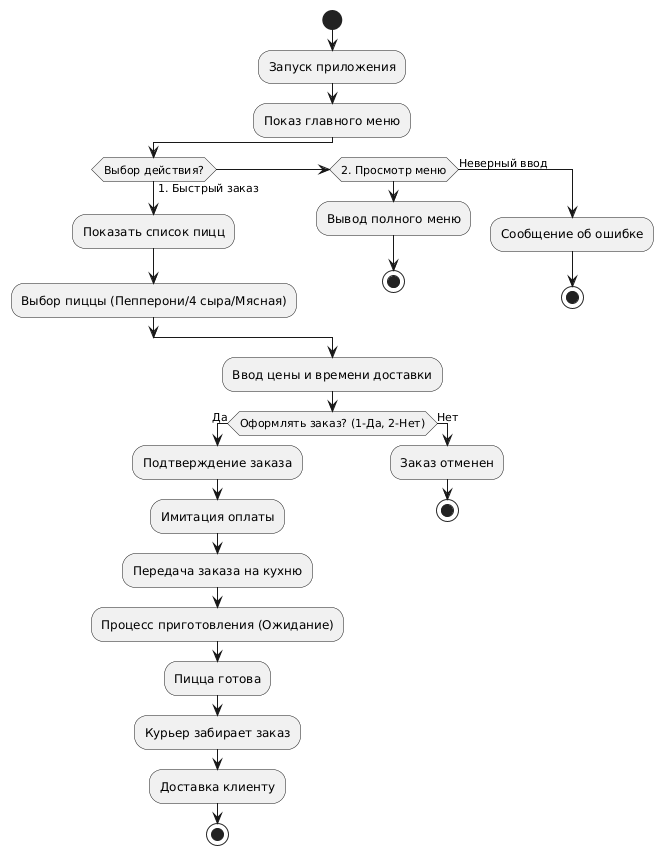

The diagram above was rendered by PlantUML. Its source (embedded in the PNG):
@startuml
start
:Запуск приложения;
:Показ главного меню;
if (Выбор действия?) then (1. Быстрый заказ)
  :Показать список пицц;
  :Выбор пиццы (Пепперони/4 сыра/Мясная);
else if (2. Просмотр меню)
  :Вывод полного меню;
  stop
else (Неверный ввод)
  :Сообщение об ошибке;
  stop
endif

:Ввод цены и времени доставки;
if (Оформлять заказ? (1-Да, 2-Нет)) then (Да)
  :Подтверждение заказа;
  :Имитация оплаты;
  :Передача заказа на кухню;
  :Процесс приготовления (Ожидание);
  :Пицца готова;
  :Курьер забирает заказ;
  :Доставка клиенту;
  stop
else (Нет)
  :Заказ отменен;
  stop
endif
@enduml